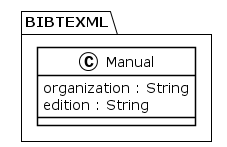

The diagram above was rendered by PlantUML. Its source (embedded in the PNG):
@startuml
!theme plain
package BIBTEXML {
class Manual {
	 organization : String
	 edition : String
}
}
@enduml